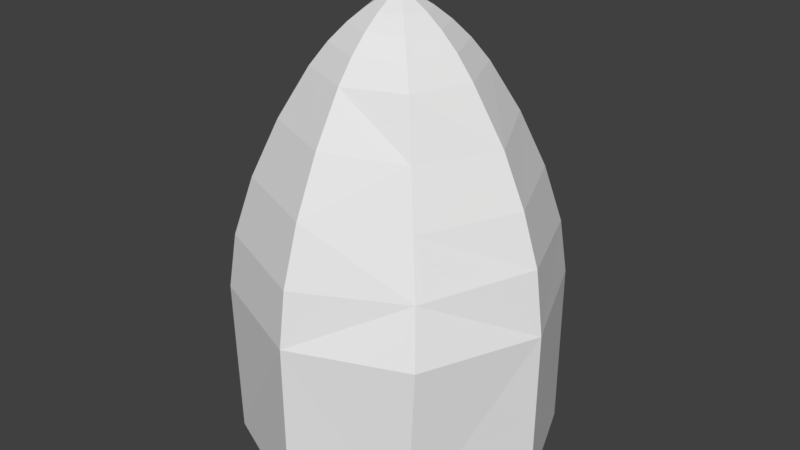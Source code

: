 # Source: rocket_collider.blend  (saved by Blender 2.77.0; exported with 4.5.12 LTS)
import bpy
from mathutils import Matrix  # noqa: F401  (used for matrix-valued properties, if any)

bpy.ops.wm.read_factory_settings(use_empty=True)
scene = bpy.context.scene
scene.name = 'Scene'

# ---- collections
col_collection_1 = bpy.data.collections.new('Collection 1'); scene.collection.children.link(col_collection_1)

# ---- world
world_world = bpy.data.worlds.new('World'); scene.world = world_world
world_world.color = (0.05088, 0.05088, 0.05088)
world_world.use_sun_shadow = False
world_world.sun_shadow_jitter_overblur = 0.0
world_world.cycles.sampling_method = 'MANUAL'

# ---- meshes
me_mesh = bpy.data.meshes.new('Mesh')
me_mesh.from_pydata([(-0.2264, 0.8627, -1.59e-07), (-0.08006, 0.9677, -1.62e-07), (0.0, 1.0, -1.629e-07), (-0.5684, -0.4047, -0.5684), (-0.5399, -0.1303, -0.5399), (-0.4736, 0.1571, -0.4736), (-0.3824, 0.4329, -0.3824), (-0.2793, 0.6723, -0.2793), (-0.2197, 0.779, -0.2197), (-0.1601, 0.8627, -0.1601), (-0.1045, 0.9251, -0.1045), (-0.05661, 0.9677, -0.05661), (-0.0205, 0.9921, -0.0205), (2.98e-08, -0.4047, -0.8039), (1.192e-07, -0.1303, -0.7635), (1.192e-07, 0.1571, -0.6697), (1.043e-07, 0.4329, -0.5408), (1.937e-07, 0.6723, -0.395), (5.96e-08, 0.779, -0.3107), (3.725e-08, 0.8627, -0.2264), (2.98e-08, 0.9251, -0.1477), (1.118e-08, 0.9677, -0.08006), (6.519e-09, 0.9921, -0.02899), (0.5684, -0.4047, -0.5684), (0.5399, -0.1303, -0.5399), (0.4736, 0.1571, -0.4736), (0.3824, 0.4329, -0.3824), (0.2793, 0.6723, -0.2793), (0.2197, 0.779, -0.2197), (0.1601, 0.8627, -0.1601), (0.1045, 0.9251, -0.1045), (0.05661, 0.9677, -0.05661), (0.0205, 0.9921, -0.0205), (0.8039, -0.4047, 1.788e-07), (0.6728, 0.1625, -0.008963), (0.395, 0.6723, 1.639e-07), (0.3107, 0.779, -3.725e-08), (0.2264, 0.8627, -6.706e-08), (0.1477, 0.9251, -9.686e-08), (0.08006, 0.9677, -1.36e-07), (0.02899, 0.9921, -1.518e-07), (0.5608, -0.4047, 0.5761), (0.2793, 0.6723, 0.2793), (0.2197, 0.779, 0.2197), (0.1601, 0.8627, 0.1601), (0.1045, 0.9251, 0.1045), (0.05661, 0.9677, 0.05661), (0.0205, 0.9921, 0.0205), (-2.086e-07, -0.4047, 0.8039), (-3.576e-07, -0.1303, 0.7635), (-3.129e-07, 0.1571, 0.6697), (-2.98e-07, 0.4329, 0.5408), (-2.831e-07, 0.6723, 0.395), (-1.49e-07, 0.779, 0.3107), (-1.267e-07, 0.8627, 0.2264), (-7.451e-08, 0.9251, 0.1477), (-3.353e-08, 0.9677, 0.08006), (-1.304e-08, 0.9921, 0.02899), (-0.5684, -0.4047, 0.5684), (-0.5399, -0.1303, 0.5399), (-0.4736, 0.1571, 0.4736), (-0.3824, 0.4329, 0.3824), (-0.2793, 0.6723, 0.2793), (-0.2197, 0.779, 0.2197), (-0.1601, 0.8627, 0.1601), (-0.1045, 0.9251, 0.1045), (-0.05661, 0.9677, 0.05661), (-0.0205, 0.9921, 0.0205), (-0.8039, -0.4047, -2.98e-07), (-0.7635, -0.1303, -4.172e-07), (-0.6697, 0.1571, -4.172e-07), (-0.5408, 0.4329, -4.47e-07), (-0.395, 0.6723, -4.619e-07), (-0.3107, 0.779, -2.98e-07), (-0.1477, 0.9251, -2.421e-07), (-0.02899, 0.9921, -1.779e-07), (-0.5495, -1.238, -0.5606), (-2.245e-07, -1.238, -0.7983), (0.5806, -1.238, -0.5471), (0.7983, -1.238, -2.266e-07), (0.5239, -1.238, 0.5809), (-6.418e-07, -1.238, 0.7983), (-0.5881, -1.238, 0.5317), (-0.7983, -1.238, -9.419e-07), (0.7562, -0.08995, -0.009003), (0.5591, 0.4085, -0.008958), (0.4239, 0.1338, 0.4239), (0.3516, 0.4031, 0.3516), (0.4962, -0.1354, 0.4962), (-0.01281, -1.238, 0.01013)], [], [(74, 0, 64, 65), (9, 0, 74, 10), (11, 12, 22, 21), (75, 1, 66, 67), (11, 1, 75, 12), (5, 4, 69, 70), (13, 3, 4, 14), (15, 16, 26, 25), (28, 18, 19, 29), (29, 19, 20, 30), (30, 20, 21, 31), (31, 21, 22, 32), (2, 22, 12), (34, 25, 26, 85), (27, 17, 18, 28), (84, 24, 25, 34), (84, 34, 86, 88), (85, 26, 27, 35), (37, 29, 30, 38), (38, 30, 31, 39), (39, 31, 32, 40), (2, 32, 22), (33, 23, 24, 84), (35, 27, 28, 36), (36, 28, 29, 37), (33, 84, 88, 41), (34, 85, 87, 86), (53, 43, 44, 54), (45, 38, 39, 46), (46, 39, 40, 47), (40, 32, 2), (54, 44, 45, 55), (85, 35, 42, 87), (35, 36, 43, 42), (55, 45, 46, 56), (61, 51, 52, 62), (42, 43, 53, 52), (56, 46, 47, 57), (2, 47, 40), (48, 58, 82, 81), (33, 41, 80, 79), (59, 58, 48, 49), (4, 5, 15, 14), (66, 56, 57, 67), (2, 57, 47), (69, 59, 60, 70), (71, 61, 62, 72), (65, 55, 56, 66), (59, 49, 50, 60), (60, 50, 51, 61), (70, 60, 61, 71), (2, 75, 67), (2, 67, 57), (68, 58, 59, 69), (72, 62, 63, 73), (73, 63, 64, 0), (74, 65, 66, 1), (23, 78, 77, 13), (8, 7, 72, 73), (9, 8, 73, 0), (11, 10, 74, 1), (26, 16, 17, 27), (88, 86, 50, 49), (13, 77, 76, 3), (88, 49, 48, 41), (48, 81, 80, 41), (64, 54, 55, 65), (87, 42, 52, 51), (68, 83, 82, 58), (13, 14, 24, 23), (44, 37, 38, 45), (43, 36, 37, 44), (87, 51, 50, 86), (33, 79, 78, 23), (6, 5, 70, 71), (63, 53, 54, 64), (24, 14, 15, 25), (4, 3, 68, 69), (62, 52, 53, 63), (7, 6, 71, 72), (12, 75, 2), (15, 5, 6, 16), (16, 6, 7, 17), (17, 7, 8, 18), (18, 8, 9, 19), (19, 9, 10, 20), (20, 10, 11, 21), (83, 68, 3, 76), (83, 76, 89), (83, 89, 82), (81, 82, 89), (80, 81, 89), (80, 89, 79), (79, 89, 78), (78, 89, 77), (77, 89, 76)])
me_mesh.use_remesh_preserve_volume = False
me_mesh.use_remesh_preserve_attributes = False
me_mesh.use_mirror_vertex_groups = False
me_mesh.update()

# ---- objects
ob_rocketbody = bpy.data.objects.new('RocketBody', me_mesh)

# ---- transforms, parenting, visibility, modifiers, constraints
ob_rocketbody.location = (0.0, 0.0, 0.0)
ob_rocketbody.rotation_euler = (1.571, -0.0, -0.0)
ob_rocketbody.lineart.crease_threshold = 0.0

# ---- collection membership
col_collection_1.objects.link(ob_rocketbody)

# ---- scene / render settings (as saved in the file)
scene.frame_start = 1; scene.frame_end = 250; scene.frame_set(254)
scene.render.engine = 'BLENDER_EEVEE_NEXT'
scene.render.resolution_percentage = 50
scene.render.dither_intensity = 0.0
scene.cycles.use_denoising = False
scene.cycles.samples = 128
scene.cycles.sampling_pattern = 'TABULATED_SOBOL'
scene.cycles.light_sampling_threshold = 0.0
scene.cycles.use_adaptive_sampling = False
scene.cycles.use_light_tree = False
scene.cycles.blur_glossy = 0.0
scene.cycles.sample_clamp_indirect = 0.0
scene.view_settings.view_transform = 'Standard'
bpy.context.view_layer.update()

# ---- added for rendering (the .blend has no active camera and no usable light): camera, sun
cam_auto = bpy.data.cameras.new('AutoCamera')
cam_auto.lens = 50.0
cam_auto.sensor_width = 36.0
cam_auto.clip_end = 1000.0
ob_auto_camera = bpy.data.objects.new('AutoCamera', cam_auto)
scene.collection.objects.link(ob_auto_camera)
ob_auto_camera.location = (2.9516, -3.54191, 2.24244)
ob_auto_camera.rotation_euler = (1.09748, -7.21219e-08, 0.694738)
scene.camera = ob_auto_camera
light_auto_sun = bpy.data.lights.new('AutoSun', 'SUN')
light_auto_sun.energy = 3.0
light_auto_sun.angle = 0.0523599
ob_auto_sun = bpy.data.objects.new('AutoSun', light_auto_sun)
scene.collection.objects.link(ob_auto_sun)
ob_auto_sun.rotation_euler = (0.872665, 0.174533, 0.523599)
bpy.context.view_layer.update()
